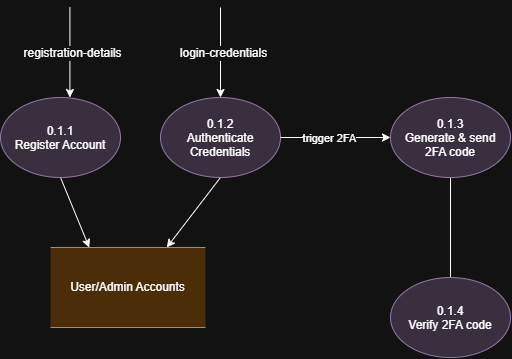

The diagram above was exported from draw.io. Its source (the exported page's mxGraphModel, read from the mxfile embedded in the PNG):
<mxGraphModel dx="1880" dy="527" grid="1" gridSize="10" guides="1" tooltips="1" connect="1" arrows="1" fold="1" page="1" pageScale="1" pageWidth="850" pageHeight="1100" math="0" shadow="0">
  <root>
    <mxCell id="0" />
    <mxCell id="1" parent="0" />
    <mxCell id="YqbHlwUyYRG7lVyOQdi5-7" edge="1" parent="1" source="jXwnHyiBKaHyNGmAdWdU-3" style="edgeStyle=none;shape=connector;rounded=0;orthogonalLoop=1;jettySize=auto;html=1;exitX=0.5;exitY=1;exitDx=0;exitDy=0;entryX=0.25;entryY=0;entryDx=0;entryDy=0;strokeColor=default;align=center;verticalAlign=middle;fontFamily=Helvetica;fontSize=12;fontColor=light-dark(#000000,#000000);labelBackgroundColor=default;endArrow=classic;endFill=1;" target="jXwnHyiBKaHyNGmAdWdU-8">
      <mxGeometry relative="1" as="geometry" />
    </mxCell>
    <mxCell id="jXwnHyiBKaHyNGmAdWdU-3" parent="1" style="ellipse;whiteSpace=wrap;html=1;shapeInside=1;fillColor=#e1d5e7;strokeColor=#9673a6;" value="0.1.1&lt;br&gt;Register Account" vertex="1">
      <mxGeometry height="80" width="120" x="-780" y="410" as="geometry" />
    </mxCell>
    <mxCell id="YqbHlwUyYRG7lVyOQdi5-8" edge="1" parent="1" source="jXwnHyiBKaHyNGmAdWdU-4" style="edgeStyle=none;shape=connector;rounded=0;orthogonalLoop=1;jettySize=auto;html=1;exitX=0.5;exitY=1;exitDx=0;exitDy=0;entryX=0.75;entryY=0;entryDx=0;entryDy=0;strokeColor=default;align=center;verticalAlign=middle;fontFamily=Helvetica;fontSize=12;fontColor=light-dark(#000000,#000000);labelBackgroundColor=default;endArrow=classic;endFill=1;" target="jXwnHyiBKaHyNGmAdWdU-8">
      <mxGeometry relative="1" as="geometry" />
    </mxCell>
    <mxCell id="jXwnHyiBKaHyNGmAdWdU-4" parent="1" style="ellipse;whiteSpace=wrap;html=1;shapeInside=1;fillColor=#e1d5e7;strokeColor=#9673a6;" value="0.1.2&lt;br&gt;Authenticate Credentials" vertex="1">
      <mxGeometry height="80" width="120" x="-620" y="410" as="geometry" />
    </mxCell>
    <mxCell id="YqbHlwUyYRG7lVyOQdi5-2" edge="1" parent="1" source="jXwnHyiBKaHyNGmAdWdU-5" style="edgeStyle=none;shape=connector;rounded=0;orthogonalLoop=1;jettySize=auto;html=1;exitX=0.5;exitY=1;exitDx=0;exitDy=0;entryX=0.5;entryY=0;entryDx=0;entryDy=0;strokeColor=default;align=center;verticalAlign=middle;fontFamily=Helvetica;fontSize=12;fontColor=light-dark(#000000,#000000);labelBackgroundColor=default;endArrow=none;endFill=0;" target="jXwnHyiBKaHyNGmAdWdU-6">
      <mxGeometry relative="1" as="geometry" />
    </mxCell>
    <mxCell id="jXwnHyiBKaHyNGmAdWdU-5" parent="1" style="ellipse;whiteSpace=wrap;html=1;shapeInside=1;fillColor=#e1d5e7;strokeColor=#9673a6;" value="0.1.3&lt;br&gt;Generate &amp;amp; send 2FA code" vertex="1">
      <mxGeometry height="80" width="120" x="-390" y="410" as="geometry" />
    </mxCell>
    <mxCell id="jXwnHyiBKaHyNGmAdWdU-6" parent="1" style="ellipse;whiteSpace=wrap;html=1;shapeInside=1;fillColor=#e1d5e7;strokeColor=#9673a6;" value="0.1.4&lt;br&gt;Verify 2FA code" vertex="1">
      <mxGeometry height="80" width="120" x="-390" y="590" as="geometry" />
    </mxCell>
    <mxCell id="jXwnHyiBKaHyNGmAdWdU-8" parent="1" style="shape=partialRectangle;html=1;whiteSpace=wrap;top=1;bottom=1;left=0;right=0;fillColor=#fad7ac;strokeColor=#b46504;" value="User/Admin Accounts" vertex="1">
      <mxGeometry height="80" width="155" x="-730" y="560" as="geometry" />
    </mxCell>
    <mxCell id="jXwnHyiBKaHyNGmAdWdU-25" edge="1" parent="1" source="jXwnHyiBKaHyNGmAdWdU-4" style="edgeStyle=orthogonalEdgeStyle;rounded=0;orthogonalLoop=1;jettySize=auto;html=1;" target="jXwnHyiBKaHyNGmAdWdU-5">
      <mxGeometry relative="1" as="geometry">
        <Array as="points">
          <mxPoint x="-540" y="480" />
        </Array>
        <mxPoint x="-540" y="540" as="targetPoint" />
      </mxGeometry>
    </mxCell>
    <mxCell id="jXwnHyiBKaHyNGmAdWdU-26" connectable="0" parent="jXwnHyiBKaHyNGmAdWdU-25" style="edgeLabel;html=1;align=center;verticalAlign=middle;resizable=0;points=[];" value="trigger 2FA" vertex="1">
      <mxGeometry relative="1" x="-0.1206" as="geometry">
        <mxPoint as="offset" />
      </mxGeometry>
    </mxCell>
    <mxCell id="YqbHlwUyYRG7lVyOQdi5-3" edge="1" parent="1" style="endArrow=classic;html=1;rounded=0;strokeColor=default;align=center;verticalAlign=middle;fontFamily=Helvetica;fontSize=12;fontColor=light-dark(#000000,#000000);labelBackgroundColor=default;entryX=0.5;entryY=0;entryDx=0;entryDy=0;" target="jXwnHyiBKaHyNGmAdWdU-4" value="">
      <mxGeometry height="50" relative="1" width="50" as="geometry">
        <mxPoint x="-560" y="320" as="sourcePoint" />
        <mxPoint x="-510" y="270" as="targetPoint" />
      </mxGeometry>
    </mxCell>
    <mxCell id="YqbHlwUyYRG7lVyOQdi5-4" connectable="0" parent="YqbHlwUyYRG7lVyOQdi5-3" style="edgeLabel;html=1;align=center;verticalAlign=middle;resizable=0;points=[];fontFamily=Helvetica;fontSize=12;fontColor=light-dark(#000000,#000000);labelBackgroundColor=default;" value="&lt;span style=&quot;color: light-dark(rgb(0, 0, 0), rgb(255, 255, 255));&quot;&gt;login-credentials&lt;/span&gt;" vertex="1">
      <mxGeometry relative="1" x="-0.0013" y="2" as="geometry">
        <mxPoint as="offset" />
      </mxGeometry>
    </mxCell>
    <mxCell id="YqbHlwUyYRG7lVyOQdi5-5" edge="1" parent="1" style="endArrow=classic;html=1;rounded=0;strokeColor=default;align=center;verticalAlign=middle;fontFamily=Helvetica;fontSize=12;fontColor=light-dark(#000000,#000000);labelBackgroundColor=default;entryX=0.5;entryY=0;entryDx=0;entryDy=0;" value="">
      <mxGeometry height="50" relative="1" width="50" as="geometry">
        <mxPoint x="-710.59" y="320" as="sourcePoint" />
        <mxPoint x="-710.59" y="410" as="targetPoint" />
      </mxGeometry>
    </mxCell>
    <mxCell id="YqbHlwUyYRG7lVyOQdi5-6" connectable="0" parent="YqbHlwUyYRG7lVyOQdi5-5" style="edgeLabel;html=1;align=center;verticalAlign=middle;resizable=0;points=[];fontFamily=Helvetica;fontSize=12;fontColor=light-dark(#000000,#000000);labelBackgroundColor=default;" value="&lt;span style=&quot;color: light-dark(rgb(0, 0, 0), rgb(255, 255, 255));&quot;&gt;registration-details&lt;/span&gt;" vertex="1">
      <mxGeometry relative="1" x="-0.0013" y="2" as="geometry">
        <mxPoint as="offset" />
      </mxGeometry>
    </mxCell>
  </root>
</mxGraphModel>